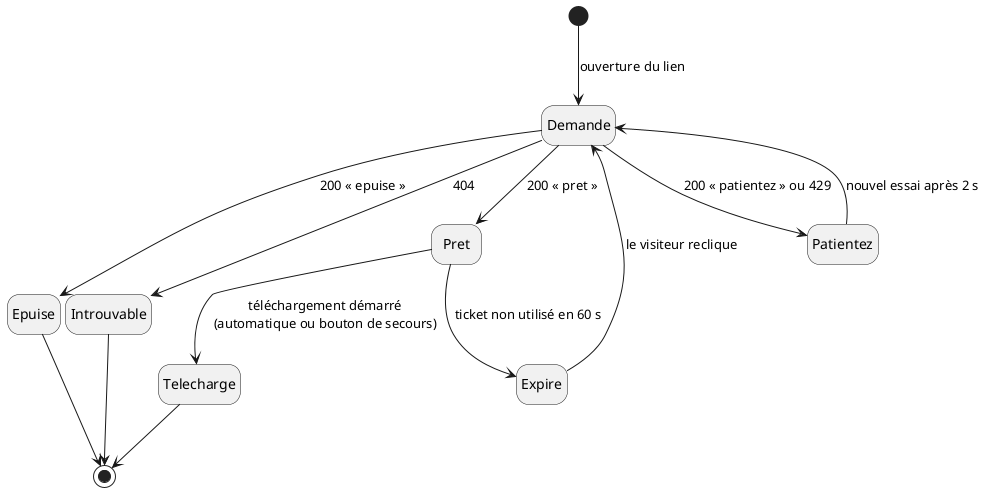

The diagram above was rendered by PlantUML. Its source (embedded in the PNG):
@startuml etats-page-telechargement
' Page publique E-07, côté visiteur — C-5, C-6, BF-13
skinparam shadowing false
hide empty description
[*] --> Demande : ouverture du lien
Demande --> Pret : 200 « pret »
Demande --> Patientez : 200 « patientez » ou 429
Demande --> Epuise : 200 « epuise »
Demande --> Introuvable : 404
Patientez --> Demande : nouvel essai après 2 s
Pret --> Telecharge : téléchargement démarré\n(automatique ou bouton de secours)
Pret --> Expire : ticket non utilisé en 60 s
Expire --> Demande : le visiteur reclique
Telecharge --> [*]
Epuise --> [*]
Introuvable --> [*]
@enduml